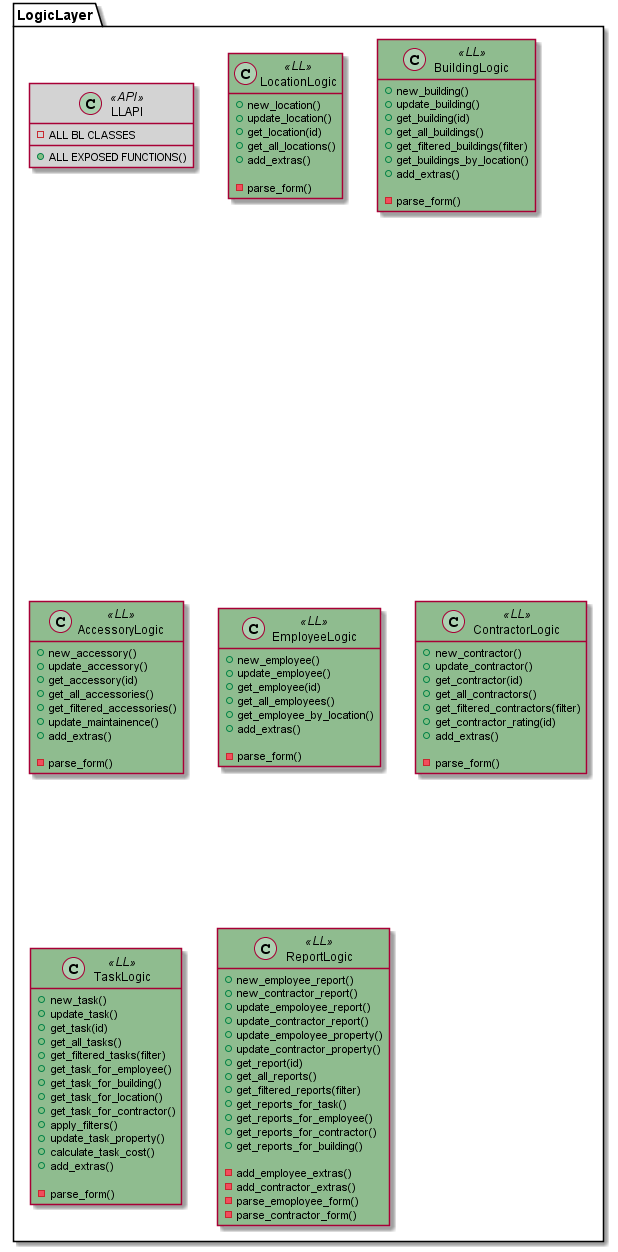

The diagram above was rendered by PlantUML. Its source (embedded in the PNG):
@startuml 3-tier
hide empty members

skinparam class {
  BackgroundColor<<VL>> PeachPuff
  BackgroundColor<<LL>> DarkSeaGreen
  BackgroundColor<<DL>> LightBlue
  BackgroundColor<<API>> LightGray
}

package ViewLayer {

    Class Table {
    + data
    + headers
    + begin_line
    + begin_col
    + max_lines
    + numerate

    - add_columns()
    - pages_info()
    - getitem()
    - iter()
    + next_page()
    + previous_page()
    + first_page()
    + last_page()

  }
  Class TableColumn {
    + name
    + rows
    + max_lines
    + pages
    + current_page

    + get_width()
    + set_position()
  } 

  Table o-- TableColumn

  Class Form {
    + instance
    + form_fields
    + line
    + spacing

    - getitem()
    - iter()
  }
  Class FormField {
    + key
    + name
    + value
    + lines
    + cols
    + filter
    + editable
    + validators
    + options
    + border

    + get_lines()
    + set_position()
  } 

  Form o-- FormField

  Class Menu {
    + start_line
    + start_col
    + spacing
    + menu_items

    + add_menu_item()
    + get_options()
    - getitem()
    - iter()
  }
  Class MenuItem {
    + option
    + name
    + connection
    + role

    - str()
  }

  Menu o-- MenuItem

  Class Screen {
    + lines
    + cols
    + begin_y
    + begin_x
    - parent
    - border

    - init_sub_window()
    - resize()
    - window_size_correct()
    - is_in_bounds()
    - get_safe_coords()
    - get_current_pos()

    + set_color_pair()
    + get_color_pair()
    + get_style()
    + get_css_class()
    + display_admin_menu()
    + display_menu()
    + display_table()
    + display_table_footer()
    + select_from_table()
    + display_form()
    + display_form_menu()
    + edit_form_field()
    + set_string_termination()
    + get_character()
    + get_string()
    + get_multiline_string()
    + print()
    + horizontal_line()
    + print_selected()
    + move_cursor_by_offset()
    + move_cursor_to_coords()
    + clear()
    + refresh()
    + paint_character()
    + delete_character()
    + delete_line()
    + flash()
    + flush_input()
    + create_sub_window()
    + end()
  }

  Class MainProgram {
    - logged_in_user
    - llapi
  }
  Class ViewFrame <<VL>> {
    - screen: _CursesWindow
    - llapi
    - header_menu
    - foot_menu

    + print_view()
    - display_frame()
    - display_logo()
    - display_header()
    - display_footer()
    - display_logged_in_user()
    - display_divder_line()
    - draw_selections()
    - get_dividers()
  }
  Class LocationView <<VL>> {
    - screen
    - llapi

    - create_input_map()
    - view_location_handler()
    - list_all_handler()
    - new_location_handler()
    - save_location_handler()
    - edit_location_handler()
    - find_handler()
    - select_from_list_handler()
    - display_one_location()
    
  }
  Class BuildingView <<VL>> {
    - screen
    - llapi

    - create_input_map()
    - find_handler()
    - menu_handler()
    - list_all_handler()
    - select_from_list_handler()
    - get_id_handler()
    - view_handler()
    - display_one_building()
    - add_new_handler()
    - add_accessory_handler()
    - save_accessory_handler()
    - edit_handler()
    - save_handler()
    - filter_location_handler()
  }
  Class EmployeeView <<VL>> {
    - screen
    - llapi
 
    - create_input_map()
    - menu_handler()
    - view_employee_handler
    - filter_location_handler()
    - get_id_handler()
    - list_all_handler()
    - select_from_list_handler()
    - new_employee_handler()
    - edit_employee_handler()
    - save_employee_handler()
    - find_handler()
    - display_one_employee()
  }
  Class ContractorView <<VL>> {
    - screen
    - llapi

    - create_input_map
    - menu_handler()
    - list_all_handler()
    - select_from_list_handler()
    - select_for_report_handler()
    - view_handler()
    - display_one_contractor()
    - add_new_handler()
    - save_handler()
    - edit_handler()
    - rate_handler()
    - get_id_handler()
    - filter_location_handler()
  }
  Class TaskView <<VL>> {
    - screen
    - llapi

    - find_handler()
    - menu_handler()
    - list_all_handler()
    - select_from_list_handler()
    - view_handler()
    - add_new_handler()
    - assign_handler()
    - reject_handler()
    - complete_handler()
    - approve_handler()
    - save_handler()
    - edit_handler()
    - get_id_handler()
    - filter_my_active_handler()
    - filter_active_handler()
    - filter_completed_handler()
    - filter_location_handler()
    - filter_employee_handler()
    - filter_building_handler()
    - filter_contractor_handler()
  }
  Class SearchView <<VL>> {
    - screen
    - llapi

    - find_handler()
    - menu_handler()
    - emp_by_location_handler()
    - build_by_location_handler()
    - contractor_by_location_handler()
    - contractor_for_report_handler()
    - emp_by_id_handler()
    - build_by_id_handler()
    - task_by_id_handler()
    - task_by_building_handler()
    - task_by_emp_handler()
    - task_by_loc_handler()
    - task_by_contr_handler()
    - report_by_build_handler()
    - reort_by_emp_handler()
  }
  Class LoginView <<VL>> {
    - screen
    - llapi

    + display_view()
    + invalid_input_error()
    + user_not_found_error()
    + get_input()
  }
}
package LogicLayer {
  Class LLAPI <<API>> {
    - ALL BL CLASSES
    + ALL EXPOSED FUNCTIONS()
  }
  class LocationLogic <<LL>> {
    + new_location()
    + update_location()
    + get_location(id)
    + get_all_locations()
    + add_extras()

    - parse_form()
  }
  class BuildingLogic <<LL>> {
    + new_building()
    + update_building()
    + get_building(id)
    + get_all_buildings()
    + get_filtered_buildings(filter)
    + get_buildings_by_location()
    + add_extras()

    - parse_form()
  }
  class AccessoryLogic <<LL>> {
    + new_accessory()
    + update_accessory()
    + get_accessory(id)
    + get_all_accessories()
    + get_filtered_accessories()
    + update_maintainence()
    + add_extras()

    - parse_form()
  }
  class EmployeeLogic <<LL>> {
    + new_employee()
    + update_employee()
    + get_employee(id)
    + get_all_employees()
    + get_employee_by_location()
    + add_extras()

    - parse_form()
  }
  class ContractorLogic <<LL>> {
    + new_contractor()
    + update_contractor()
    + get_contractor(id)
    + get_all_contractors()
    + get_filtered_contractors(filter)
    + get_contractor_rating(id)
    + add_extras()

    - parse_form()
  }
  class TaskLogic <<LL>> {
    + new_task()
    + update_task()
    + get_task(id)
    + get_all_tasks()
    + get_filtered_tasks(filter)
    + get_task_for_employee()
    + get_task_for_building()
    + get_task_for_location()
    + get_task_for_contractor()
    + apply_filters()
    + update_task_property()
    + calculate_task_cost()
    + add_extras()

    - parse_form()
  }
  class ReportLogic <<LL>> {
    + new_employee_report()
    + new_contractor_report()
    + update_empoloyee_report()
    + update_contractor_report()
    + update_empoloyee_property()
    + update_contractor_property()
    + get_report(id)
    + get_all_reports()
    + get_filtered_reports(filter)
    + get_reports_for_task()
    + get_reports_for_employee()
    + get_reports_for_contractor()
    + get_reports_for_building()
    
    - add_employee_extras()
    - add_contractor_extras()
    - parse_emoployee_form()
    - parse_contractor_form()

  }
}

package DataLayer {
  Class DLAPI <<API>> {
    - ALL DL CLASSES
    + ALL EXPOSED FUNCTIONS()
  }
  class FileHandler <<DL>> {
    - readFile(file_handler)
    - writeFile(file_handler, data)
    - addLine(file_handler, data)
  }
  Class LocationData <<DL>> {
    - filename: string

    + add_location()
    + update_location()
    + delete_location()
    + get_all_locations()
    + get_one_location(id)
    + get_filtered_locations(filter)

    - parser()
    - get_next_id()
  }
  Class BuildingData <<DL>> {
    - filename: string
    
    + add_building()
    + update_building()
    + delete_building()
    + get_all_buildings()
    + get_one_building(id)
    + get_filtered_buildings(filter)
    
    - parse()
    - get_next_id()
  }
  Class AccessoryData <<DL>> {
    - filename: string
    
    + add_accessory()
    + update_accessory()
    + delete_accessory()
    + get_all_accessories()
    + get_one_accessory(id)
    + get_filtered_accessories(filter)

    - parse()
    - get_next_id()
  }
  Class EmployeeData <<DL>> {
    - filename: string
    
    + add_employee()
    + update_employee()
    + delete_employee()
    + get_all_employees()
    + get_one_employee(id)
    + get_filtered_employees(filter)

    - parse()
    - get_next_id()
  }
  Class ContractorData <<DL>> {
    - filename: string
    
    + add_contractor()
    + update_contractor()
    + delete_contractor()
    + get_all_contractors()
    + get_one_contractor(id)
    + get_filtered_contractors(filter)

    - parser()
    - get_next_id()
  }
  Class ContractorReportData <<DL>> {
    - filename: string
    
    + add_report()
    + update_report()
    + delete_report()
    + get_all_reports()
    + get_one_report(id)
    + get_filtered_reports(filter)

    - parse()
    - get_next_id()
  }
  Class EmployeeReportData <<DL>> {
    - filename: string
    
    + add_report()
    + update_report()
    + delete_report()
    + get_all_reports()
    + get_one_report(id)
    + get_filtered_reports(filter)

    - parse()
    - get_next_id()
  }
  Class TaskData <<DL>> {
    - filename: string
    
    + add_task()
    + update_task()
    + delete_task()
    + get_all_tasks()
    + get_one_task(id)
    + get_filtered_tasks(filter)

    - parse()
    - get_next_id()
  }
}

@enduml